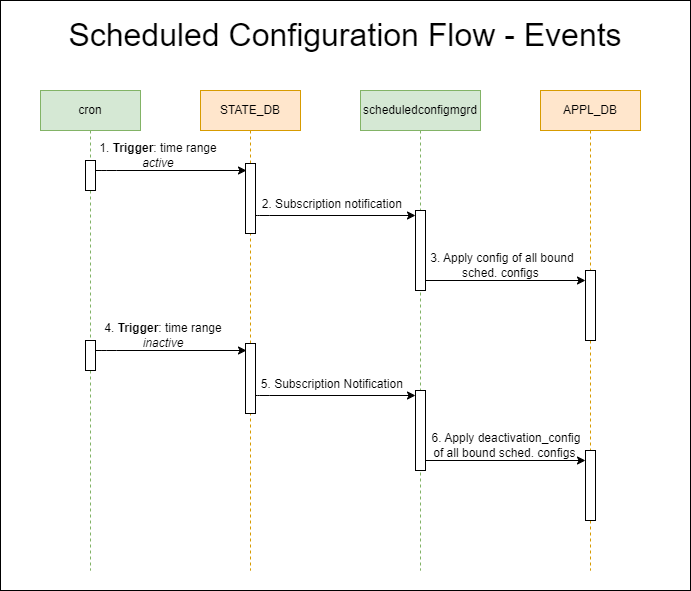

The diagram above was exported from draw.io. Its source (the exported page's mxGraphModel, read from the mxfile embedded in the PNG):
<mxGraphModel dx="1094" dy="598" grid="1" gridSize="10" guides="1" tooltips="1" connect="1" arrows="1" fold="1" page="1" pageScale="1" pageWidth="850" pageHeight="1100" math="0" shadow="0">
  <root>
    <mxCell id="0" />
    <mxCell id="1" parent="0" />
    <mxCell id="59" value="" style="rounded=0;whiteSpace=wrap;html=1;" parent="1" vertex="1">
      <mxGeometry x="30" y="10" width="690" height="590" as="geometry" />
    </mxCell>
    <mxCell id="9" value="&lt;font style=&quot;font-size: 32px;&quot;&gt;Scheduled Configuration Flow - Events&lt;/font&gt;" style="text;html=1;strokeColor=none;fillColor=none;align=center;verticalAlign=middle;whiteSpace=wrap;rounded=0;" parent="1" vertex="1">
      <mxGeometry x="85" y="30" width="580" height="30" as="geometry" />
    </mxCell>
    <mxCell id="10" value="scheduledconfigmgrd" style="shape=umlLifeline;perimeter=lifelinePerimeter;whiteSpace=wrap;html=1;container=1;collapsible=0;recursiveResize=0;outlineConnect=0;fillColor=#d5e8d4;strokeColor=#82b366;" parent="1" vertex="1">
      <mxGeometry x="390" y="100" width="120" height="480" as="geometry" />
    </mxCell>
    <mxCell id="51" value="" style="html=1;points=[];perimeter=orthogonalPerimeter;" parent="10" vertex="1">
      <mxGeometry x="55" y="120" width="10" height="80" as="geometry" />
    </mxCell>
    <mxCell id="46" value="STATE_DB" style="shape=umlLifeline;perimeter=lifelinePerimeter;whiteSpace=wrap;html=1;container=1;collapsible=0;recursiveResize=0;outlineConnect=0;fillColor=#ffe6cc;strokeColor=#d79b00;" parent="1" vertex="1">
      <mxGeometry x="230" y="100" width="100" height="480" as="geometry" />
    </mxCell>
    <mxCell id="47" value="" style="html=1;points=[];perimeter=orthogonalPerimeter;" parent="46" vertex="1">
      <mxGeometry x="45" y="73" width="10" height="70" as="geometry" />
    </mxCell>
    <mxCell id="83" style="edgeStyle=none;html=1;startArrow=none;" parent="46" edge="1">
      <mxGeometry relative="1" as="geometry">
        <mxPoint x="215" y="125" as="targetPoint" />
        <mxPoint x="55" y="125" as="sourcePoint" />
        <Array as="points">
          <mxPoint x="59.190000000000055" y="125" />
        </Array>
      </mxGeometry>
    </mxCell>
    <mxCell id="48" value="2. Subscription notification&amp;nbsp;" style="text;html=1;strokeColor=none;fillColor=none;align=center;verticalAlign=middle;whiteSpace=wrap;rounded=0;" parent="1" vertex="1">
      <mxGeometry x="281" y="199" width="165" height="30" as="geometry" />
    </mxCell>
    <mxCell id="54" value="cron" style="shape=umlLifeline;perimeter=lifelinePerimeter;whiteSpace=wrap;html=1;container=1;collapsible=0;recursiveResize=0;outlineConnect=0;fillColor=#d5e8d4;strokeColor=#82b366;" parent="1" vertex="1">
      <mxGeometry x="70" y="100" width="100" height="480" as="geometry" />
    </mxCell>
    <mxCell id="92" value="" style="html=1;points=[];perimeter=orthogonalPerimeter;" parent="54" vertex="1">
      <mxGeometry x="45" y="70" width="10" height="30" as="geometry" />
    </mxCell>
    <mxCell id="82" style="edgeStyle=none;html=1;startArrow=none;" parent="54" edge="1">
      <mxGeometry relative="1" as="geometry">
        <mxPoint x="206" y="80" as="targetPoint" />
        <mxPoint x="55" y="80" as="sourcePoint" />
        <Array as="points">
          <mxPoint x="66.19000000000005" y="80" />
        </Array>
      </mxGeometry>
    </mxCell>
    <mxCell id="60" value="APPL_DB" style="shape=umlLifeline;perimeter=lifelinePerimeter;whiteSpace=wrap;html=1;container=1;collapsible=0;recursiveResize=0;outlineConnect=0;fillColor=#ffe6cc;strokeColor=#d79b00;" parent="1" vertex="1">
      <mxGeometry x="570" y="100" width="100" height="480" as="geometry" />
    </mxCell>
    <mxCell id="61" value="" style="html=1;points=[];perimeter=orthogonalPerimeter;" parent="60" vertex="1">
      <mxGeometry x="45" y="180" width="10" height="70" as="geometry" />
    </mxCell>
    <mxCell id="77" style="edgeStyle=none;html=1;" parent="60" source="51" edge="1">
      <mxGeometry relative="1" as="geometry">
        <mxPoint x="45" y="190" as="targetPoint" />
        <mxPoint x="-410.0000000000002" y="190" as="sourcePoint" />
      </mxGeometry>
    </mxCell>
    <mxCell id="70" value="1. &lt;b&gt;Trigger&lt;/b&gt;: time range &lt;i&gt;active&lt;/i&gt;" style="text;html=1;strokeColor=none;fillColor=none;align=center;verticalAlign=middle;whiteSpace=wrap;rounded=0;" parent="1" vertex="1">
      <mxGeometry x="115" y="150" width="146" height="30" as="geometry" />
    </mxCell>
    <mxCell id="76" value="3. Apply config of all bound sched. configs&amp;nbsp;" style="text;html=1;strokeColor=none;fillColor=none;align=center;verticalAlign=middle;whiteSpace=wrap;rounded=0;" parent="1" vertex="1">
      <mxGeometry x="452" y="265" width="160" height="20" as="geometry" />
    </mxCell>
    <mxCell id="103" value="" style="html=1;points=[];perimeter=orthogonalPerimeter;" parent="1" vertex="1">
      <mxGeometry x="445" y="400" width="10" height="80" as="geometry" />
    </mxCell>
    <mxCell id="104" value="" style="html=1;points=[];perimeter=orthogonalPerimeter;" parent="1" vertex="1">
      <mxGeometry x="275" y="353" width="10" height="70" as="geometry" />
    </mxCell>
    <mxCell id="105" style="edgeStyle=none;html=1;startArrow=none;" parent="1" edge="1">
      <mxGeometry relative="1" as="geometry">
        <mxPoint x="445" y="405" as="targetPoint" />
        <mxPoint x="285" y="405" as="sourcePoint" />
        <Array as="points">
          <mxPoint x="289.19000000000005" y="405" />
        </Array>
      </mxGeometry>
    </mxCell>
    <mxCell id="106" value="5. Subscription Notification&amp;nbsp;" style="text;html=1;strokeColor=none;fillColor=none;align=center;verticalAlign=middle;whiteSpace=wrap;rounded=0;" parent="1" vertex="1">
      <mxGeometry x="281" y="379" width="165" height="30" as="geometry" />
    </mxCell>
    <mxCell id="107" value="" style="html=1;points=[];perimeter=orthogonalPerimeter;" parent="1" vertex="1">
      <mxGeometry x="115" y="350" width="10" height="30" as="geometry" />
    </mxCell>
    <mxCell id="108" style="edgeStyle=none;html=1;startArrow=none;" parent="1" edge="1">
      <mxGeometry relative="1" as="geometry">
        <mxPoint x="276" y="360" as="targetPoint" />
        <mxPoint x="125" y="360" as="sourcePoint" />
        <Array as="points">
          <mxPoint x="136.19000000000005" y="360" />
        </Array>
      </mxGeometry>
    </mxCell>
    <mxCell id="109" value="" style="html=1;points=[];perimeter=orthogonalPerimeter;" parent="1" vertex="1">
      <mxGeometry x="615" y="460" width="10" height="70" as="geometry" />
    </mxCell>
    <mxCell id="110" style="edgeStyle=none;html=1;" parent="1" source="103" edge="1">
      <mxGeometry relative="1" as="geometry">
        <mxPoint x="615" y="470" as="targetPoint" />
        <mxPoint x="-410.0000000000002" y="370" as="sourcePoint" />
      </mxGeometry>
    </mxCell>
    <mxCell id="111" value="4. &lt;b&gt;Trigger&lt;/b&gt;: time range &lt;i&gt;inactive&lt;/i&gt;" style="text;html=1;strokeColor=none;fillColor=none;align=center;verticalAlign=middle;whiteSpace=wrap;rounded=0;" parent="1" vertex="1">
      <mxGeometry x="115" y="330" width="156" height="30" as="geometry" />
    </mxCell>
    <mxCell id="112" value="6. Apply deactivation_config of all bound sched. configs&amp;nbsp;" style="text;html=1;strokeColor=none;fillColor=none;align=center;verticalAlign=middle;whiteSpace=wrap;rounded=0;" parent="1" vertex="1">
      <mxGeometry x="456" y="445" width="160" height="20" as="geometry" />
    </mxCell>
  </root>
</mxGraphModel>